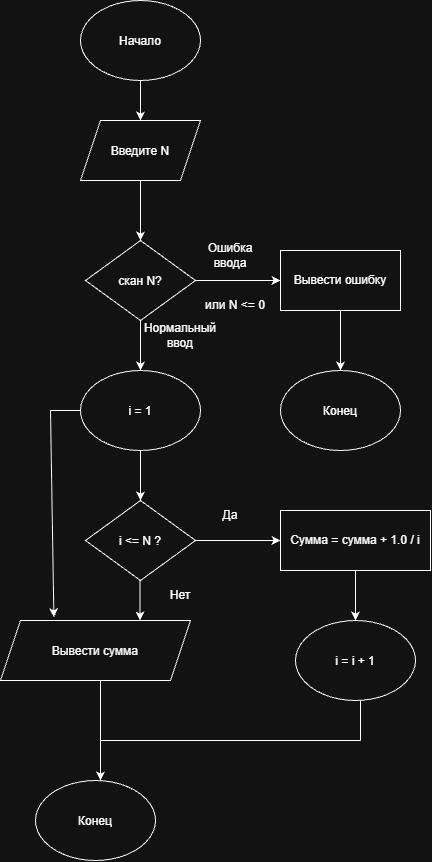

The diagram above was exported from draw.io. Its source (the exported page's mxGraphModel, read from the mxfile embedded in the PNG):
<mxGraphModel dx="1030" dy="608" grid="1" gridSize="10" guides="1" tooltips="1" connect="1" arrows="1" fold="1" page="1" pageScale="1" pageWidth="827" pageHeight="1169" math="0" shadow="0">
  <root>
    <mxCell id="0" />
    <mxCell id="1" parent="0" />
    <mxCell id="sCNEk44bZGB1XRf81eEj-46" edge="1" parent="1" source="sCNEk44bZGB1XRf81eEj-23" style="edgeStyle=orthogonalEdgeStyle;rounded=0;orthogonalLoop=1;jettySize=auto;html=1;" target="sCNEk44bZGB1XRf81eEj-45">
      <mxGeometry relative="1" as="geometry" />
    </mxCell>
    <mxCell id="sCNEk44bZGB1XRf81eEj-23" parent="1" style="ellipse;whiteSpace=wrap;html=1;shapeInside=1;" value="Начало" vertex="1">
      <mxGeometry height="80" width="120" x="380" y="50" as="geometry" />
    </mxCell>
    <mxCell id="sCNEk44bZGB1XRf81eEj-48" edge="1" parent="1" source="sCNEk44bZGB1XRf81eEj-45" style="edgeStyle=orthogonalEdgeStyle;rounded=0;orthogonalLoop=1;jettySize=auto;html=1;entryX=0.5;entryY=0;entryDx=0;entryDy=0;" target="sCNEk44bZGB1XRf81eEj-47">
      <mxGeometry relative="1" as="geometry" />
    </mxCell>
    <mxCell id="sCNEk44bZGB1XRf81eEj-45" parent="1" style="shape=parallelogram;perimeter=parallelogramPerimeter;whiteSpace=wrap;html=1;shapeInside=1;fixedSize=1;" value="Введите N" vertex="1">
      <mxGeometry height="60" width="120" x="380" y="170" as="geometry" />
    </mxCell>
    <mxCell id="sCNEk44bZGB1XRf81eEj-50" edge="1" parent="1" source="sCNEk44bZGB1XRf81eEj-47" style="edgeStyle=orthogonalEdgeStyle;rounded=0;orthogonalLoop=1;jettySize=auto;html=1;" target="sCNEk44bZGB1XRf81eEj-49">
      <mxGeometry relative="1" as="geometry" />
    </mxCell>
    <mxCell id="sCNEk44bZGB1XRf81eEj-55" edge="1" parent="1" source="sCNEk44bZGB1XRf81eEj-47" style="edgeStyle=orthogonalEdgeStyle;rounded=0;orthogonalLoop=1;jettySize=auto;html=1;entryX=0.5;entryY=0;entryDx=0;entryDy=0;" target="sCNEk44bZGB1XRf81eEj-54">
      <mxGeometry relative="1" as="geometry" />
    </mxCell>
    <mxCell id="sCNEk44bZGB1XRf81eEj-47" parent="1" style="rhombus;whiteSpace=wrap;html=1;shapeInside=1;" value="скан N?" vertex="1">
      <mxGeometry height="80" width="110" x="385" y="290" as="geometry" />
    </mxCell>
    <mxCell id="sCNEk44bZGB1XRf81eEj-53" edge="1" parent="1" source="sCNEk44bZGB1XRf81eEj-49" style="edgeStyle=orthogonalEdgeStyle;rounded=0;orthogonalLoop=1;jettySize=auto;html=1;" target="sCNEk44bZGB1XRf81eEj-52">
      <mxGeometry relative="1" as="geometry" />
    </mxCell>
    <mxCell id="sCNEk44bZGB1XRf81eEj-49" parent="1" style="rounded=0;whiteSpace=wrap;html=1;" value="Вывести ошибку" vertex="1">
      <mxGeometry height="60" width="120" x="580" y="300" as="geometry" />
    </mxCell>
    <mxCell id="sCNEk44bZGB1XRf81eEj-52" parent="1" style="ellipse;whiteSpace=wrap;html=1;shapeInside=1;" value="Конец" vertex="1">
      <mxGeometry height="80" width="120" x="580" y="420" as="geometry" />
    </mxCell>
    <mxCell id="sCNEk44bZGB1XRf81eEj-57" edge="1" parent="1" source="sCNEk44bZGB1XRf81eEj-54" style="edgeStyle=orthogonalEdgeStyle;rounded=0;orthogonalLoop=1;jettySize=auto;html=1;entryX=0.5;entryY=0;entryDx=0;entryDy=0;" target="sCNEk44bZGB1XRf81eEj-56">
      <mxGeometry relative="1" as="geometry" />
    </mxCell>
    <mxCell id="sCNEk44bZGB1XRf81eEj-54" parent="1" style="ellipse;whiteSpace=wrap;html=1;shapeInside=1;" value="i = 1" vertex="1">
      <mxGeometry height="80" width="120" x="380" y="420" as="geometry" />
    </mxCell>
    <mxCell id="sCNEk44bZGB1XRf81eEj-66" edge="1" parent="1" source="sCNEk44bZGB1XRf81eEj-56" style="edgeStyle=orthogonalEdgeStyle;rounded=0;orthogonalLoop=1;jettySize=auto;html=1;entryX=0;entryY=0.5;entryDx=0;entryDy=0;" target="sCNEk44bZGB1XRf81eEj-64">
      <mxGeometry relative="1" as="geometry" />
    </mxCell>
    <mxCell id="sCNEk44bZGB1XRf81eEj-56" parent="1" style="rhombus;whiteSpace=wrap;html=1;shapeInside=1;" value="i &amp;lt;= N ?" vertex="1">
      <mxGeometry height="80" width="110" x="385" y="550" as="geometry" />
    </mxCell>
    <mxCell id="sCNEk44bZGB1XRf81eEj-58" parent="1" style="shape=parallelogram;perimeter=parallelogramPerimeter;whiteSpace=wrap;html=1;shapeInside=1;fixedSize=1;" value="Вывести сумма" vertex="1">
      <mxGeometry height="60" width="190" x="300" y="670" as="geometry" />
    </mxCell>
    <mxCell id="sCNEk44bZGB1XRf81eEj-59" edge="1" parent="1" style="endArrow=none;html=1;rounded=0;" value="">
      <mxGeometry height="50" relative="1" width="50" as="geometry">
        <mxPoint x="350" y="460" as="sourcePoint" />
        <mxPoint x="380" y="460" as="targetPoint" />
      </mxGeometry>
    </mxCell>
    <mxCell id="sCNEk44bZGB1XRf81eEj-60" edge="1" parent="1" style="endArrow=classic;html=1;rounded=0;entryX=0.281;entryY=-0.054;entryDx=0;entryDy=0;entryPerimeter=0;" target="sCNEk44bZGB1XRf81eEj-58" value="">
      <mxGeometry height="50" relative="1" width="50" as="geometry">
        <mxPoint x="350" y="460" as="sourcePoint" />
        <mxPoint x="400" y="410" as="targetPoint" />
      </mxGeometry>
    </mxCell>
    <mxCell id="sCNEk44bZGB1XRf81eEj-62" edge="1" parent="1" style="endArrow=classic;html=1;rounded=0;" value="">
      <mxGeometry height="50" relative="1" width="50" as="geometry">
        <mxPoint x="439.5" y="630" as="sourcePoint" />
        <mxPoint x="439.5" y="670" as="targetPoint" />
      </mxGeometry>
    </mxCell>
    <mxCell id="sCNEk44bZGB1XRf81eEj-68" edge="1" parent="1" source="sCNEk44bZGB1XRf81eEj-64" style="edgeStyle=orthogonalEdgeStyle;rounded=0;orthogonalLoop=1;jettySize=auto;html=1;entryX=0.5;entryY=0;entryDx=0;entryDy=0;" target="sCNEk44bZGB1XRf81eEj-67">
      <mxGeometry relative="1" as="geometry" />
    </mxCell>
    <mxCell id="sCNEk44bZGB1XRf81eEj-64" parent="1" style="rounded=0;whiteSpace=wrap;html=1;" value="Сумма = сумма + 1.0 / i" vertex="1">
      <mxGeometry height="60" width="150" x="580" y="560" as="geometry" />
    </mxCell>
    <mxCell id="sCNEk44bZGB1XRf81eEj-67" parent="1" style="ellipse;whiteSpace=wrap;html=1;shapeInside=1;" value="i = i + 1" vertex="1">
      <mxGeometry height="80" width="120" x="595" y="670" as="geometry" />
    </mxCell>
    <mxCell id="sCNEk44bZGB1XRf81eEj-69" edge="1" parent="1" style="endArrow=classic;html=1;rounded=0;" value="">
      <mxGeometry height="50" relative="1" width="50" as="geometry">
        <mxPoint x="400" y="730" as="sourcePoint" />
        <mxPoint x="400" y="830" as="targetPoint" />
      </mxGeometry>
    </mxCell>
    <mxCell id="sCNEk44bZGB1XRf81eEj-70" edge="1" parent="1" style="endArrow=none;html=1;rounded=0;" value="">
      <mxGeometry height="50" relative="1" width="50" as="geometry">
        <mxPoint x="660" y="790" as="sourcePoint" />
        <mxPoint x="660" y="750" as="targetPoint" />
      </mxGeometry>
    </mxCell>
    <mxCell id="sCNEk44bZGB1XRf81eEj-71" edge="1" parent="1" style="endArrow=none;html=1;rounded=0;" value="">
      <mxGeometry height="50" relative="1" width="50" as="geometry">
        <mxPoint x="400" y="790" as="sourcePoint" />
        <mxPoint x="660" y="790" as="targetPoint" />
      </mxGeometry>
    </mxCell>
    <mxCell id="sCNEk44bZGB1XRf81eEj-72" parent="1" style="ellipse;whiteSpace=wrap;html=1;shapeInside=1;" value="Конец" vertex="1">
      <mxGeometry height="80" width="120" x="335" y="830" as="geometry" />
    </mxCell>
    <mxCell id="sCNEk44bZGB1XRf81eEj-73" parent="1" style="text;html=1;whiteSpace=wrap;strokeColor=none;fillColor=none;align=center;verticalAlign=middle;rounded=0;" value="Ошибка ввода" vertex="1">
      <mxGeometry height="30" width="60" x="500" y="290" as="geometry" />
    </mxCell>
    <mxCell id="sCNEk44bZGB1XRf81eEj-74" parent="1" style="text;html=1;whiteSpace=wrap;strokeColor=none;fillColor=none;align=center;verticalAlign=middle;rounded=0;" value="или N &amp;lt;= 0" vertex="1">
      <mxGeometry height="30" width="80" x="495" y="340" as="geometry" />
    </mxCell>
    <mxCell id="sCNEk44bZGB1XRf81eEj-75" parent="1" style="text;html=1;whiteSpace=wrap;strokeColor=none;fillColor=none;align=center;verticalAlign=middle;rounded=0;" value="Нормальный ввод" vertex="1">
      <mxGeometry height="30" width="60" x="450" y="370" as="geometry" />
    </mxCell>
    <mxCell id="sCNEk44bZGB1XRf81eEj-76" parent="1" style="text;html=1;whiteSpace=wrap;strokeColor=none;fillColor=none;align=center;verticalAlign=middle;rounded=0;" value="Да" vertex="1">
      <mxGeometry height="30" width="60" x="500" y="550" as="geometry" />
    </mxCell>
    <mxCell id="sCNEk44bZGB1XRf81eEj-77" parent="1" style="text;html=1;whiteSpace=wrap;strokeColor=none;fillColor=none;align=center;verticalAlign=middle;rounded=0;" value="Нет" vertex="1">
      <mxGeometry height="30" width="60" x="450" y="630" as="geometry" />
    </mxCell>
  </root>
</mxGraphModel>